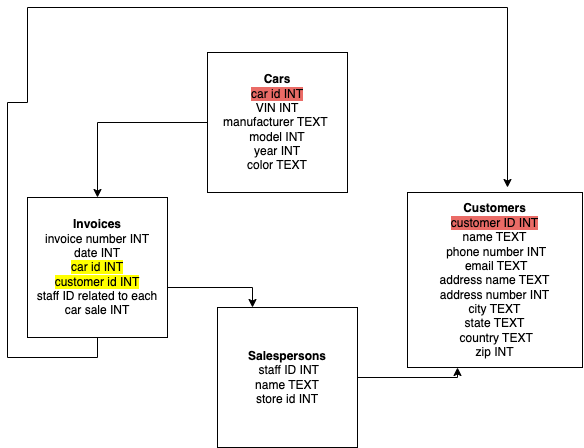

The diagram above was exported from draw.io. Its source (the exported page's mxGraphModel, read from the mxfile embedded in the PNG):
<mxGraphModel dx="981" dy="566" grid="1" gridSize="10" guides="1" tooltips="1" connect="1" arrows="1" fold="1" page="1" pageScale="1" pageWidth="827" pageHeight="1169" math="0" shadow="0">
  <root>
    <mxCell id="0" />
    <mxCell id="1" parent="0" />
    <mxCell id="MEdVV7wXoX8dx3WKyDfZ-8" style="edgeStyle=orthogonalEdgeStyle;rounded=0;orthogonalLoop=1;jettySize=auto;html=1;entryX=0.5;entryY=0;entryDx=0;entryDy=0;" edge="1" parent="1" source="MEdVV7wXoX8dx3WKyDfZ-1" target="MEdVV7wXoX8dx3WKyDfZ-4">
      <mxGeometry relative="1" as="geometry" />
    </mxCell>
    <mxCell id="MEdVV7wXoX8dx3WKyDfZ-1" value="&lt;b&gt;Cars&lt;/b&gt;&lt;br&gt;&lt;span style=&quot;background-color: rgb(234, 107, 102);&quot;&gt;car id INT&lt;/span&gt;&lt;br&gt;VIN INT&lt;br&gt;manufacturer TEXT&amp;nbsp;&lt;br&gt;model INT&lt;br&gt;year INT&lt;br&gt;color TEXT" style="whiteSpace=wrap;html=1;aspect=fixed;" vertex="1" parent="1">
      <mxGeometry x="330" y="65" width="140" height="140" as="geometry" />
    </mxCell>
    <mxCell id="MEdVV7wXoX8dx3WKyDfZ-3" value="&lt;b style=&quot;&quot;&gt;Customers&lt;/b&gt;&lt;br&gt;&lt;span style=&quot;background-color: rgb(234, 107, 102);&quot;&gt;customer ID INT&lt;/span&gt;&lt;br&gt;name TEXT&lt;br&gt;&amp;nbsp;phone number INT&lt;br&gt;&amp;nbsp;email TEXT&lt;br&gt;address name TEXT&lt;br&gt;address number INT&lt;br&gt;city TEXT&lt;br&gt;state TEXT&lt;br&gt;&amp;nbsp;country TEXT&lt;br&gt;zip INT" style="whiteSpace=wrap;html=1;aspect=fixed;" vertex="1" parent="1">
      <mxGeometry x="530" y="205" width="175" height="175" as="geometry" />
    </mxCell>
    <mxCell id="MEdVV7wXoX8dx3WKyDfZ-11" style="edgeStyle=orthogonalEdgeStyle;rounded=0;orthogonalLoop=1;jettySize=auto;html=1;exitX=0.5;exitY=1;exitDx=0;exitDy=0;" edge="1" parent="1" source="MEdVV7wXoX8dx3WKyDfZ-4">
      <mxGeometry relative="1" as="geometry">
        <mxPoint x="630" y="200" as="targetPoint" />
        <Array as="points">
          <mxPoint x="220" y="370" />
          <mxPoint x="130" y="370" />
          <mxPoint x="130" y="115" />
          <mxPoint x="150" y="115" />
          <mxPoint x="150" y="20" />
        </Array>
      </mxGeometry>
    </mxCell>
    <mxCell id="MEdVV7wXoX8dx3WKyDfZ-12" style="edgeStyle=orthogonalEdgeStyle;rounded=0;orthogonalLoop=1;jettySize=auto;html=1;exitX=1;exitY=0.5;exitDx=0;exitDy=0;entryX=0.25;entryY=0;entryDx=0;entryDy=0;" edge="1" parent="1" source="MEdVV7wXoX8dx3WKyDfZ-4" target="MEdVV7wXoX8dx3WKyDfZ-5">
      <mxGeometry relative="1" as="geometry">
        <Array as="points">
          <mxPoint x="290" y="300" />
          <mxPoint x="375" y="300" />
        </Array>
      </mxGeometry>
    </mxCell>
    <mxCell id="MEdVV7wXoX8dx3WKyDfZ-4" value="&lt;b&gt;Invoices &lt;/b&gt;&lt;br&gt;invoice number INT&lt;br&gt;date INT&lt;br&gt;&lt;span style=&quot;background-color: rgb(255, 255, 0);&quot;&gt;car id INT&lt;br&gt;customer id INT&lt;/span&gt;&lt;br&gt;staff ID related to each car sale INT" style="whiteSpace=wrap;html=1;aspect=fixed;" vertex="1" parent="1">
      <mxGeometry x="150" y="210" width="140" height="140" as="geometry" />
    </mxCell>
    <mxCell id="MEdVV7wXoX8dx3WKyDfZ-10" style="edgeStyle=orthogonalEdgeStyle;rounded=0;orthogonalLoop=1;jettySize=auto;html=1;" edge="1" parent="1" source="MEdVV7wXoX8dx3WKyDfZ-5" target="MEdVV7wXoX8dx3WKyDfZ-3">
      <mxGeometry relative="1" as="geometry">
        <Array as="points">
          <mxPoint x="580" y="390" />
        </Array>
      </mxGeometry>
    </mxCell>
    <mxCell id="MEdVV7wXoX8dx3WKyDfZ-5" value="&lt;div&gt;&lt;b&gt;Salespersons&lt;/b&gt;&lt;/div&gt;&lt;div&gt;&amp;nbsp;staff ID INT&lt;/div&gt;&lt;div&gt;name TEXT&lt;/div&gt;&lt;div&gt;store id INT&lt;/div&gt;" style="whiteSpace=wrap;html=1;aspect=fixed;" vertex="1" parent="1">
      <mxGeometry x="340" y="320" width="140" height="140" as="geometry" />
    </mxCell>
  </root>
</mxGraphModel>